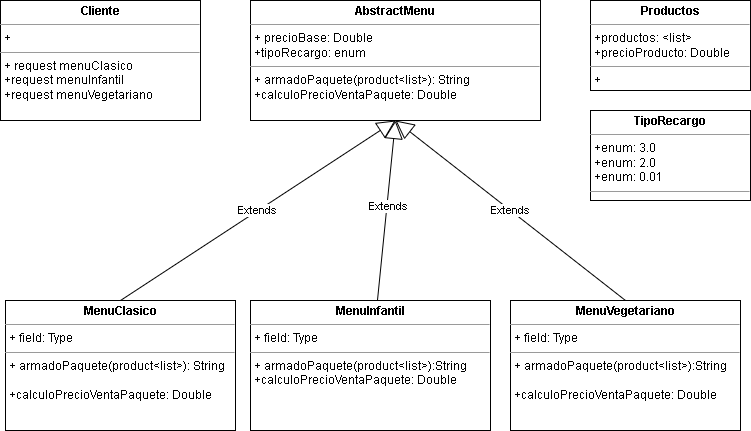

The diagram above was exported from draw.io. Its source (the exported page's mxGraphModel, read from the mxfile embedded in the PNG):
<mxGraphModel dx="1108" dy="394" grid="1" gridSize="10" guides="1" tooltips="1" connect="1" arrows="1" fold="1" page="1" pageScale="1" pageWidth="827" pageHeight="1169" math="0" shadow="0">
  <root>
    <mxCell id="0" />
    <mxCell id="1" parent="0" />
    <mxCell id="DJ32h-EEe4MfJS_OODbl-1" value="&lt;p style=&quot;margin:0px;margin-top:4px;text-align:center;&quot;&gt;&lt;b&gt;AbstractMenu&lt;/b&gt;&lt;/p&gt;&lt;hr size=&quot;1&quot;&gt;&lt;p style=&quot;margin:0px;margin-left:4px;&quot;&gt;+ precioBase: Double&lt;/p&gt;&lt;p style=&quot;margin:0px;margin-left:4px;&quot;&gt;+tipoRecargo: enum&amp;nbsp;&lt;/p&gt;&lt;hr size=&quot;1&quot;&gt;&lt;p style=&quot;margin:0px;margin-left:4px;&quot;&gt;+ armadoPaquete(product&amp;lt;list&amp;gt;): String&lt;/p&gt;&lt;p style=&quot;margin:0px;margin-left:4px;&quot;&gt;+calculoPrecioVentaPaquete: Double&lt;/p&gt;" style="verticalAlign=top;align=left;overflow=fill;fontSize=12;fontFamily=Helvetica;html=1;" vertex="1" parent="1">
      <mxGeometry x="300" y="100" width="290" height="120" as="geometry" />
    </mxCell>
    <mxCell id="DJ32h-EEe4MfJS_OODbl-2" value="&lt;p style=&quot;margin:0px;margin-top:4px;text-align:center;&quot;&gt;&lt;b&gt;MenuClasico&lt;/b&gt;&lt;/p&gt;&lt;hr size=&quot;1&quot;&gt;&lt;p style=&quot;margin:0px;margin-left:4px;&quot;&gt;+ field: Type&lt;/p&gt;&lt;hr size=&quot;1&quot;&gt;&lt;p style=&quot;margin:0px;margin-left:4px;&quot;&gt;+ armadoPaquete(product&amp;lt;list&amp;gt;): String&lt;/p&gt;&lt;p style=&quot;margin:0px;margin-left:4px;&quot;&gt;&lt;br&gt;&lt;/p&gt;&lt;p style=&quot;margin:0px;margin-left:4px;&quot;&gt;+calculoPrecioVentaPaquete: Double&lt;/p&gt;" style="verticalAlign=top;align=left;overflow=fill;fontSize=12;fontFamily=Helvetica;html=1;" vertex="1" parent="1">
      <mxGeometry x="55" y="400" width="230" height="130" as="geometry" />
    </mxCell>
    <mxCell id="DJ32h-EEe4MfJS_OODbl-3" value="&lt;p style=&quot;margin:0px;margin-top:4px;text-align:center;&quot;&gt;&lt;b&gt;MenuInfantil&lt;/b&gt;&lt;/p&gt;&lt;hr size=&quot;1&quot;&gt;&lt;p style=&quot;margin:0px;margin-left:4px;&quot;&gt;+ field: Type&lt;/p&gt;&lt;hr size=&quot;1&quot;&gt;&lt;p style=&quot;margin: 0px 0px 0px 4px;&quot;&gt;+ armadoPaquete(product&amp;lt;list&amp;gt;):String&lt;/p&gt;&lt;p style=&quot;margin: 0px 0px 0px 4px;&quot;&gt;+calculoPrecioVentaPaquete: Double&lt;/p&gt;" style="verticalAlign=top;align=left;overflow=fill;fontSize=12;fontFamily=Helvetica;html=1;" vertex="1" parent="1">
      <mxGeometry x="300" y="400" width="240" height="130" as="geometry" />
    </mxCell>
    <mxCell id="DJ32h-EEe4MfJS_OODbl-4" value="&lt;p style=&quot;margin:0px;margin-top:4px;text-align:center;&quot;&gt;&lt;b&gt;MenuVegetariano&lt;/b&gt;&lt;/p&gt;&lt;hr size=&quot;1&quot;&gt;&lt;p style=&quot;margin:0px;margin-left:4px;&quot;&gt;+ field: Type&lt;/p&gt;&lt;hr size=&quot;1&quot;&gt;&lt;p style=&quot;margin:0px;margin-left:4px;&quot;&gt;+ armadoPaquete(product&amp;lt;list&amp;gt;):String&lt;/p&gt;&lt;p style=&quot;margin:0px;margin-left:4px;&quot;&gt;&lt;br&gt;&lt;/p&gt;&lt;p style=&quot;margin:0px;margin-left:4px;&quot;&gt;+calculoPrecioVentaPaquete: Double&lt;/p&gt;" style="verticalAlign=top;align=left;overflow=fill;fontSize=12;fontFamily=Helvetica;html=1;" vertex="1" parent="1">
      <mxGeometry x="560" y="400" width="230" height="130" as="geometry" />
    </mxCell>
    <mxCell id="DJ32h-EEe4MfJS_OODbl-5" value="&lt;p style=&quot;margin:0px;margin-top:4px;text-align:center;&quot;&gt;&lt;b&gt;TipoRecargo&lt;/b&gt;&lt;/p&gt;&lt;hr size=&quot;1&quot;&gt;&lt;p style=&quot;margin:0px;margin-left:4px;&quot;&gt;&lt;span style=&quot;background-color: initial;&quot;&gt;+enum: 3.0&lt;/span&gt;&lt;br&gt;&lt;/p&gt;&lt;p style=&quot;margin:0px;margin-left:4px;&quot;&gt;&lt;span style=&quot;background-color: initial;&quot;&gt;+enum: 2.0&lt;/span&gt;&lt;/p&gt;&lt;p style=&quot;margin:0px;margin-left:4px;&quot;&gt;&lt;span style=&quot;background-color: initial;&quot;&gt;+enum: 0.01&lt;/span&gt;&lt;/p&gt;&lt;hr size=&quot;1&quot;&gt;&lt;p style=&quot;margin:0px;margin-left:4px;&quot;&gt;+&amp;nbsp;&lt;/p&gt;" style="verticalAlign=top;align=left;overflow=fill;fontSize=12;fontFamily=Helvetica;html=1;" vertex="1" parent="1">
      <mxGeometry x="640" y="210" width="160" height="90" as="geometry" />
    </mxCell>
    <mxCell id="DJ32h-EEe4MfJS_OODbl-6" value="&lt;p style=&quot;margin:0px;margin-top:4px;text-align:center;&quot;&gt;&lt;b&gt;Cliente&lt;/b&gt;&lt;/p&gt;&lt;hr size=&quot;1&quot;&gt;&lt;p style=&quot;margin:0px;margin-left:4px;&quot;&gt;+&amp;nbsp;&lt;br&gt;&lt;/p&gt;&lt;hr size=&quot;1&quot;&gt;&lt;p style=&quot;margin:0px;margin-left:4px;&quot;&gt;+ request menuClasico&lt;/p&gt;&lt;p style=&quot;margin:0px;margin-left:4px;&quot;&gt;+request menuInfantil&lt;/p&gt;&lt;p style=&quot;margin:0px;margin-left:4px;&quot;&gt;+request menuVegetariano&lt;/p&gt;" style="verticalAlign=top;align=left;overflow=fill;fontSize=12;fontFamily=Helvetica;html=1;" vertex="1" parent="1">
      <mxGeometry x="50" y="100" width="200" height="120" as="geometry" />
    </mxCell>
    <mxCell id="DJ32h-EEe4MfJS_OODbl-7" value="&lt;p style=&quot;margin:0px;margin-top:4px;text-align:center;&quot;&gt;&lt;b&gt;Productos&lt;/b&gt;&lt;/p&gt;&lt;hr size=&quot;1&quot;&gt;&lt;p style=&quot;margin:0px;margin-left:4px;&quot;&gt;+productos: &amp;lt;list&amp;gt;&lt;br&gt;&lt;/p&gt;&lt;p style=&quot;margin:0px;margin-left:4px;&quot;&gt;+precioProducto: Double&lt;/p&gt;&lt;hr size=&quot;1&quot;&gt;&lt;p style=&quot;margin:0px;margin-left:4px;&quot;&gt;+&lt;/p&gt;" style="verticalAlign=top;align=left;overflow=fill;fontSize=12;fontFamily=Helvetica;html=1;" vertex="1" parent="1">
      <mxGeometry x="640" y="100" width="160" height="90" as="geometry" />
    </mxCell>
    <mxCell id="DJ32h-EEe4MfJS_OODbl-10" value="Extends" style="endArrow=block;endSize=16;endFill=0;html=1;rounded=0;exitX=0.5;exitY=0;exitDx=0;exitDy=0;entryX=0.5;entryY=1;entryDx=0;entryDy=0;" edge="1" parent="1" source="DJ32h-EEe4MfJS_OODbl-2" target="DJ32h-EEe4MfJS_OODbl-1">
      <mxGeometry width="160" relative="1" as="geometry">
        <mxPoint x="330" y="370" as="sourcePoint" />
        <mxPoint x="490" y="370" as="targetPoint" />
      </mxGeometry>
    </mxCell>
    <mxCell id="DJ32h-EEe4MfJS_OODbl-11" value="Extends" style="endArrow=block;endSize=16;endFill=0;html=1;rounded=0;exitX=0.529;exitY=0;exitDx=0;exitDy=0;exitPerimeter=0;entryX=0.5;entryY=1;entryDx=0;entryDy=0;" edge="1" parent="1" source="DJ32h-EEe4MfJS_OODbl-3" target="DJ32h-EEe4MfJS_OODbl-1">
      <mxGeometry x="0.0548" y="-2" width="160" relative="1" as="geometry">
        <mxPoint x="330" y="370" as="sourcePoint" />
        <mxPoint x="570" y="360" as="targetPoint" />
        <Array as="points" />
        <mxPoint as="offset" />
      </mxGeometry>
    </mxCell>
    <mxCell id="DJ32h-EEe4MfJS_OODbl-12" value="Extends" style="endArrow=block;endSize=16;endFill=0;html=1;rounded=0;exitX=0.5;exitY=0;exitDx=0;exitDy=0;entryX=0.5;entryY=1;entryDx=0;entryDy=0;" edge="1" parent="1" source="DJ32h-EEe4MfJS_OODbl-4" target="DJ32h-EEe4MfJS_OODbl-1">
      <mxGeometry width="160" relative="1" as="geometry">
        <mxPoint x="330" y="370" as="sourcePoint" />
        <mxPoint x="570" y="360" as="targetPoint" />
      </mxGeometry>
    </mxCell>
  </root>
</mxGraphModel>